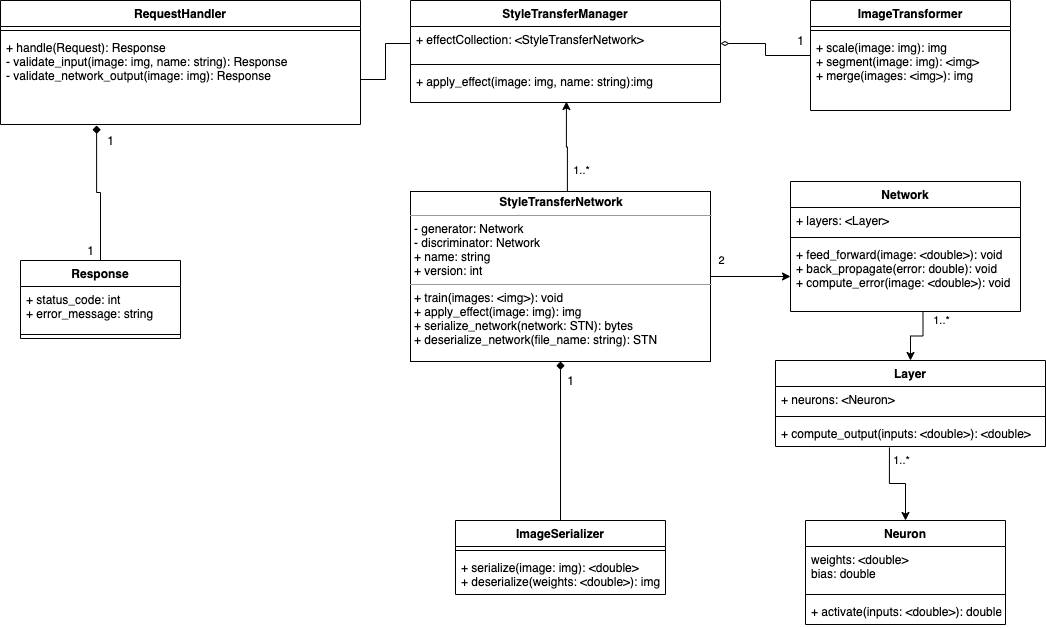

The diagram above was exported from draw.io. Its source (the exported page's mxGraphModel, read from the mxfile embedded in the PNG):
<mxGraphModel dx="2253" dy="1906" grid="1" gridSize="10" guides="1" tooltips="1" connect="1" arrows="1" fold="1" page="1" pageScale="1" pageWidth="827" pageHeight="1169" math="0" shadow="0">
  <root>
    <mxCell id="0" />
    <mxCell id="1" parent="0" />
    <mxCell id="L5VjRHVrvDbPydzj8LIn-1" value="Neuron" style="swimlane;fontStyle=1;align=center;verticalAlign=top;childLayout=stackLayout;horizontal=1;startSize=26;horizontalStack=0;resizeParent=1;resizeParentMax=0;resizeLast=0;collapsible=1;marginBottom=0;" vertex="1" parent="1">
      <mxGeometry x="45" y="460" width="200" height="104" as="geometry" />
    </mxCell>
    <mxCell id="L5VjRHVrvDbPydzj8LIn-2" value="weights: &lt;double&gt;&#10;bias: double&#10;" style="text;strokeColor=none;fillColor=none;align=left;verticalAlign=top;spacingLeft=4;spacingRight=4;overflow=hidden;rotatable=0;points=[[0,0.5],[1,0.5]];portConstraint=eastwest;" vertex="1" parent="L5VjRHVrvDbPydzj8LIn-1">
      <mxGeometry y="26" width="200" height="44" as="geometry" />
    </mxCell>
    <mxCell id="L5VjRHVrvDbPydzj8LIn-3" value="" style="line;strokeWidth=1;fillColor=none;align=left;verticalAlign=middle;spacingTop=-1;spacingLeft=3;spacingRight=3;rotatable=0;labelPosition=right;points=[];portConstraint=eastwest;" vertex="1" parent="L5VjRHVrvDbPydzj8LIn-1">
      <mxGeometry y="70" width="200" height="8" as="geometry" />
    </mxCell>
    <mxCell id="L5VjRHVrvDbPydzj8LIn-4" value="+ activate(inputs: &lt;double&gt;): double" style="text;strokeColor=none;fillColor=none;align=left;verticalAlign=top;spacingLeft=4;spacingRight=4;overflow=hidden;rotatable=0;points=[[0,0.5],[1,0.5]];portConstraint=eastwest;" vertex="1" parent="L5VjRHVrvDbPydzj8LIn-1">
      <mxGeometry y="78" width="200" height="26" as="geometry" />
    </mxCell>
    <mxCell id="L5VjRHVrvDbPydzj8LIn-13" value="Layer" style="swimlane;fontStyle=1;align=center;verticalAlign=top;childLayout=stackLayout;horizontal=1;startSize=26;horizontalStack=0;resizeParent=1;resizeParentMax=0;resizeLast=0;collapsible=1;marginBottom=0;" vertex="1" parent="1">
      <mxGeometry x="15" y="300" width="270" height="86" as="geometry" />
    </mxCell>
    <mxCell id="L5VjRHVrvDbPydzj8LIn-14" value="+ neurons: &lt;Neuron&gt;" style="text;strokeColor=none;fillColor=none;align=left;verticalAlign=top;spacingLeft=4;spacingRight=4;overflow=hidden;rotatable=0;points=[[0,0.5],[1,0.5]];portConstraint=eastwest;" vertex="1" parent="L5VjRHVrvDbPydzj8LIn-13">
      <mxGeometry y="26" width="270" height="26" as="geometry" />
    </mxCell>
    <mxCell id="L5VjRHVrvDbPydzj8LIn-15" value="" style="line;strokeWidth=1;fillColor=none;align=left;verticalAlign=middle;spacingTop=-1;spacingLeft=3;spacingRight=3;rotatable=0;labelPosition=right;points=[];portConstraint=eastwest;" vertex="1" parent="L5VjRHVrvDbPydzj8LIn-13">
      <mxGeometry y="52" width="270" height="8" as="geometry" />
    </mxCell>
    <mxCell id="L5VjRHVrvDbPydzj8LIn-16" value="+ compute_output(inputs: &lt;double&gt;): &lt;double&gt;" style="text;strokeColor=none;fillColor=none;align=left;verticalAlign=top;spacingLeft=4;spacingRight=4;overflow=hidden;rotatable=0;points=[[0,0.5],[1,0.5]];portConstraint=eastwest;" vertex="1" parent="L5VjRHVrvDbPydzj8LIn-13">
      <mxGeometry y="60" width="270" height="26" as="geometry" />
    </mxCell>
    <mxCell id="L5VjRHVrvDbPydzj8LIn-17" value="Network" style="swimlane;fontStyle=1;align=center;verticalAlign=top;childLayout=stackLayout;horizontal=1;startSize=26;horizontalStack=0;resizeParent=1;resizeParentMax=0;resizeLast=0;collapsible=1;marginBottom=0;" vertex="1" parent="1">
      <mxGeometry x="30" y="121" width="230" height="130" as="geometry" />
    </mxCell>
    <mxCell id="L5VjRHVrvDbPydzj8LIn-18" value="+ layers: &lt;Layer&gt;" style="text;strokeColor=none;fillColor=none;align=left;verticalAlign=top;spacingLeft=4;spacingRight=4;overflow=hidden;rotatable=0;points=[[0,0.5],[1,0.5]];portConstraint=eastwest;" vertex="1" parent="L5VjRHVrvDbPydzj8LIn-17">
      <mxGeometry y="26" width="230" height="26" as="geometry" />
    </mxCell>
    <mxCell id="L5VjRHVrvDbPydzj8LIn-19" value="" style="line;strokeWidth=1;fillColor=none;align=left;verticalAlign=middle;spacingTop=-1;spacingLeft=3;spacingRight=3;rotatable=0;labelPosition=right;points=[];portConstraint=eastwest;" vertex="1" parent="L5VjRHVrvDbPydzj8LIn-17">
      <mxGeometry y="52" width="230" height="8" as="geometry" />
    </mxCell>
    <mxCell id="L5VjRHVrvDbPydzj8LIn-20" value="+ feed_forward(image: &lt;double&gt;): void&#10;+ back_propagate(error: double): void&#10;+ compute_error(image: &lt;double&gt;): void" style="text;strokeColor=none;fillColor=none;align=left;verticalAlign=top;spacingLeft=4;spacingRight=4;overflow=hidden;rotatable=0;points=[[0,0.5],[1,0.5]];portConstraint=eastwest;" vertex="1" parent="L5VjRHVrvDbPydzj8LIn-17">
      <mxGeometry y="60" width="230" height="70" as="geometry" />
    </mxCell>
    <mxCell id="L5VjRHVrvDbPydzj8LIn-58" style="edgeStyle=orthogonalEdgeStyle;rounded=0;orthogonalLoop=1;jettySize=auto;html=1;exitX=1;exitY=0.5;exitDx=0;exitDy=0;" edge="1" parent="1" source="L5VjRHVrvDbPydzj8LIn-22" target="L5VjRHVrvDbPydzj8LIn-20">
      <mxGeometry relative="1" as="geometry" />
    </mxCell>
    <mxCell id="L5VjRHVrvDbPydzj8LIn-69" style="edgeStyle=orthogonalEdgeStyle;rounded=0;orthogonalLoop=1;jettySize=auto;html=1;exitX=0.523;exitY=0.005;exitDx=0;exitDy=0;entryX=0.503;entryY=0.971;entryDx=0;entryDy=0;entryPerimeter=0;exitPerimeter=0;" edge="1" parent="1" source="L5VjRHVrvDbPydzj8LIn-22" target="L5VjRHVrvDbPydzj8LIn-26">
      <mxGeometry relative="1" as="geometry">
        <mxPoint x="-210" y="60" as="targetPoint" />
      </mxGeometry>
    </mxCell>
    <mxCell id="L5VjRHVrvDbPydzj8LIn-22" value="&lt;p style=&quot;margin: 0px ; margin-top: 4px ; text-align: center&quot;&gt;&lt;b&gt;StyleTransferNetwork&lt;/b&gt;&lt;/p&gt;&lt;hr size=&quot;1&quot;&gt;&lt;p style=&quot;margin: 0px ; margin-left: 4px&quot;&gt;- generator: Network&lt;br&gt;- discriminator: Network&lt;/p&gt;&lt;p style=&quot;margin: 0px ; margin-left: 4px&quot;&gt;+ name: string&lt;/p&gt;&lt;p style=&quot;margin: 0px ; margin-left: 4px&quot;&gt;+ version: int&lt;/p&gt;&lt;hr size=&quot;1&quot;&gt;&lt;p style=&quot;margin: 0px ; margin-left: 4px&quot;&gt;+ train(images: &amp;lt;img&amp;gt;): void&lt;/p&gt;&lt;p style=&quot;margin: 0px ; margin-left: 4px&quot;&gt;+ apply_effect(image: img): img&lt;br&gt;&lt;/p&gt;&lt;p style=&quot;margin: 0px ; margin-left: 4px&quot;&gt;+ serialize_network(network: STN): bytes&lt;br style=&quot;padding: 0px ; margin: 0px&quot;&gt;+ deserialize_network(file_name: string): STN&lt;br style=&quot;padding: 0px ; margin: 0px&quot;&gt;&amp;nbsp;&lt;br&gt;&lt;/p&gt;" style="verticalAlign=top;align=left;overflow=fill;fontSize=12;fontFamily=Helvetica;html=1;" vertex="1" parent="1">
      <mxGeometry x="-350" y="131" width="300" height="170" as="geometry" />
    </mxCell>
    <mxCell id="L5VjRHVrvDbPydzj8LIn-23" value="StyleTransferManager" style="swimlane;fontStyle=1;align=center;verticalAlign=top;childLayout=stackLayout;horizontal=1;startSize=26;horizontalStack=0;resizeParent=1;resizeParentMax=0;resizeLast=0;collapsible=1;marginBottom=0;" vertex="1" parent="1">
      <mxGeometry x="-350" y="-60" width="310" height="102" as="geometry" />
    </mxCell>
    <mxCell id="L5VjRHVrvDbPydzj8LIn-24" value="+ effectCollection: &lt;StyleTransferNetwork&gt;" style="text;strokeColor=none;fillColor=none;align=left;verticalAlign=top;spacingLeft=4;spacingRight=4;overflow=hidden;rotatable=0;points=[[0,0.5],[1,0.5]];portConstraint=eastwest;" vertex="1" parent="L5VjRHVrvDbPydzj8LIn-23">
      <mxGeometry y="26" width="310" height="34" as="geometry" />
    </mxCell>
    <mxCell id="L5VjRHVrvDbPydzj8LIn-25" value="" style="line;strokeWidth=1;fillColor=none;align=left;verticalAlign=middle;spacingTop=-1;spacingLeft=3;spacingRight=3;rotatable=0;labelPosition=right;points=[];portConstraint=eastwest;" vertex="1" parent="L5VjRHVrvDbPydzj8LIn-23">
      <mxGeometry y="60" width="310" height="8" as="geometry" />
    </mxCell>
    <mxCell id="L5VjRHVrvDbPydzj8LIn-26" value="+ apply_effect(image: img, name: string):img" style="text;strokeColor=none;fillColor=none;align=left;verticalAlign=top;spacingLeft=4;spacingRight=4;overflow=hidden;rotatable=0;points=[[0,0.5],[1,0.5]];portConstraint=eastwest;" vertex="1" parent="L5VjRHVrvDbPydzj8LIn-23">
      <mxGeometry y="68" width="310" height="34" as="geometry" />
    </mxCell>
    <mxCell id="L5VjRHVrvDbPydzj8LIn-27" value="RequestHandler" style="swimlane;fontStyle=1;align=center;verticalAlign=top;childLayout=stackLayout;horizontal=1;startSize=26;horizontalStack=0;resizeParent=1;resizeParentMax=0;resizeLast=0;collapsible=1;marginBottom=0;" vertex="1" parent="1">
      <mxGeometry x="-760" y="-60" width="360" height="124" as="geometry" />
    </mxCell>
    <mxCell id="L5VjRHVrvDbPydzj8LIn-29" value="" style="line;strokeWidth=1;fillColor=none;align=left;verticalAlign=middle;spacingTop=-1;spacingLeft=3;spacingRight=3;rotatable=0;labelPosition=right;points=[];portConstraint=eastwest;" vertex="1" parent="L5VjRHVrvDbPydzj8LIn-27">
      <mxGeometry y="26" width="360" height="8" as="geometry" />
    </mxCell>
    <mxCell id="L5VjRHVrvDbPydzj8LIn-30" value="+ handle(Request): Response&#10;- validate_input(image: img, name: string): Response&#10;- validate_network_output(image: img): Response" style="text;strokeColor=none;fillColor=none;align=left;verticalAlign=top;spacingLeft=4;spacingRight=4;overflow=hidden;rotatable=0;points=[[0,0.5],[1,0.5]];portConstraint=eastwest;" vertex="1" parent="L5VjRHVrvDbPydzj8LIn-27">
      <mxGeometry y="34" width="360" height="90" as="geometry" />
    </mxCell>
    <mxCell id="L5VjRHVrvDbPydzj8LIn-73" style="edgeStyle=orthogonalEdgeStyle;rounded=0;orthogonalLoop=1;jettySize=auto;html=1;exitX=0.5;exitY=0;exitDx=0;exitDy=0;entryX=0.267;entryY=1.011;entryDx=0;entryDy=0;entryPerimeter=0;endArrow=diamond;endFill=1;" edge="1" parent="1" source="L5VjRHVrvDbPydzj8LIn-31" target="L5VjRHVrvDbPydzj8LIn-30">
      <mxGeometry relative="1" as="geometry" />
    </mxCell>
    <mxCell id="L5VjRHVrvDbPydzj8LIn-31" value="Response" style="swimlane;fontStyle=1;align=center;verticalAlign=top;childLayout=stackLayout;horizontal=1;startSize=26;horizontalStack=0;resizeParent=1;resizeParentMax=0;resizeLast=0;collapsible=1;marginBottom=0;" vertex="1" parent="1">
      <mxGeometry x="-740" y="200" width="160" height="78" as="geometry" />
    </mxCell>
    <mxCell id="L5VjRHVrvDbPydzj8LIn-32" value="+ status_code: int&#10;+ error_message: string" style="text;strokeColor=none;fillColor=none;align=left;verticalAlign=top;spacingLeft=4;spacingRight=4;overflow=hidden;rotatable=0;points=[[0,0.5],[1,0.5]];portConstraint=eastwest;" vertex="1" parent="L5VjRHVrvDbPydzj8LIn-31">
      <mxGeometry y="26" width="160" height="44" as="geometry" />
    </mxCell>
    <mxCell id="L5VjRHVrvDbPydzj8LIn-33" value="" style="line;strokeWidth=1;fillColor=none;align=left;verticalAlign=middle;spacingTop=-1;spacingLeft=3;spacingRight=3;rotatable=0;labelPosition=right;points=[];portConstraint=eastwest;" vertex="1" parent="L5VjRHVrvDbPydzj8LIn-31">
      <mxGeometry y="70" width="160" height="8" as="geometry" />
    </mxCell>
    <mxCell id="L5VjRHVrvDbPydzj8LIn-71" style="edgeStyle=orthogonalEdgeStyle;rounded=0;orthogonalLoop=1;jettySize=auto;html=1;endArrow=diamondThin;endFill=0;" edge="1" parent="1" source="L5VjRHVrvDbPydzj8LIn-47" target="L5VjRHVrvDbPydzj8LIn-24">
      <mxGeometry relative="1" as="geometry" />
    </mxCell>
    <mxCell id="L5VjRHVrvDbPydzj8LIn-47" value="ImageTransformer" style="swimlane;fontStyle=1;align=center;verticalAlign=top;childLayout=stackLayout;horizontal=1;startSize=26;horizontalStack=0;resizeParent=1;resizeParentMax=0;resizeLast=0;collapsible=1;marginBottom=0;" vertex="1" parent="1">
      <mxGeometry x="50" y="-60" width="200" height="110" as="geometry" />
    </mxCell>
    <mxCell id="L5VjRHVrvDbPydzj8LIn-49" value="" style="line;strokeWidth=1;fillColor=none;align=left;verticalAlign=middle;spacingTop=-1;spacingLeft=3;spacingRight=3;rotatable=0;labelPosition=right;points=[];portConstraint=eastwest;" vertex="1" parent="L5VjRHVrvDbPydzj8LIn-47">
      <mxGeometry y="26" width="200" height="8" as="geometry" />
    </mxCell>
    <mxCell id="L5VjRHVrvDbPydzj8LIn-50" value="+ scale(image: img): img&#10;+ segment(image: img): &lt;img&gt;&#10;+ merge(images: &lt;img&gt;): img" style="text;strokeColor=none;fillColor=none;align=left;verticalAlign=top;spacingLeft=4;spacingRight=4;overflow=hidden;rotatable=0;points=[[0,0.5],[1,0.5]];portConstraint=eastwest;" vertex="1" parent="L5VjRHVrvDbPydzj8LIn-47">
      <mxGeometry y="34" width="200" height="76" as="geometry" />
    </mxCell>
    <mxCell id="L5VjRHVrvDbPydzj8LIn-56" style="edgeStyle=orthogonalEdgeStyle;rounded=0;orthogonalLoop=1;jettySize=auto;html=1;exitX=0.422;exitY=1.038;exitDx=0;exitDy=0;exitPerimeter=0;entryX=0.5;entryY=0;entryDx=0;entryDy=0;" edge="1" parent="1" source="L5VjRHVrvDbPydzj8LIn-16" target="L5VjRHVrvDbPydzj8LIn-1">
      <mxGeometry relative="1" as="geometry" />
    </mxCell>
    <mxCell id="L5VjRHVrvDbPydzj8LIn-66" value="1..*" style="edgeLabel;html=1;align=center;verticalAlign=middle;resizable=0;points=[];" vertex="1" connectable="0" parent="L5VjRHVrvDbPydzj8LIn-56">
      <mxGeometry x="-0.8303" relative="1" as="geometry">
        <mxPoint x="11.07" y="5.010000000000002" as="offset" />
      </mxGeometry>
    </mxCell>
    <mxCell id="L5VjRHVrvDbPydzj8LIn-67" value="1..*" style="edgeLabel;html=1;align=center;verticalAlign=middle;resizable=0;points=[];" vertex="1" connectable="0" parent="L5VjRHVrvDbPydzj8LIn-56">
      <mxGeometry x="-0.8303" relative="1" as="geometry">
        <mxPoint x="51.06999999999999" y="-134.99" as="offset" />
      </mxGeometry>
    </mxCell>
    <mxCell id="L5VjRHVrvDbPydzj8LIn-70" value="2" style="edgeLabel;html=1;align=center;verticalAlign=middle;resizable=0;points=[];" vertex="1" connectable="0" parent="L5VjRHVrvDbPydzj8LIn-56">
      <mxGeometry x="-0.8303" relative="1" as="geometry">
        <mxPoint x="-168.93" y="-194.99" as="offset" />
      </mxGeometry>
    </mxCell>
    <mxCell id="L5VjRHVrvDbPydzj8LIn-80" value="1..*" style="edgeLabel;html=1;align=center;verticalAlign=middle;resizable=0;points=[];" vertex="1" connectable="0" parent="L5VjRHVrvDbPydzj8LIn-56">
      <mxGeometry x="-0.8303" relative="1" as="geometry">
        <mxPoint x="-308.93" y="-284.99" as="offset" />
      </mxGeometry>
    </mxCell>
    <mxCell id="L5VjRHVrvDbPydzj8LIn-64" style="edgeStyle=orthogonalEdgeStyle;rounded=0;orthogonalLoop=1;jettySize=auto;html=1;exitX=0.576;exitY=1;exitDx=0;exitDy=0;exitPerimeter=0;" edge="1" parent="1" source="L5VjRHVrvDbPydzj8LIn-20" target="L5VjRHVrvDbPydzj8LIn-13">
      <mxGeometry relative="1" as="geometry" />
    </mxCell>
    <mxCell id="L5VjRHVrvDbPydzj8LIn-72" value="1" style="text;html=1;align=center;verticalAlign=middle;resizable=0;points=[];autosize=1;" vertex="1" parent="1">
      <mxGeometry x="30" y="-30" width="20" height="20" as="geometry" />
    </mxCell>
    <mxCell id="L5VjRHVrvDbPydzj8LIn-75" style="edgeStyle=orthogonalEdgeStyle;rounded=0;orthogonalLoop=1;jettySize=auto;html=1;exitX=1;exitY=0.5;exitDx=0;exitDy=0;endArrow=none;endFill=0;" edge="1" parent="1" source="L5VjRHVrvDbPydzj8LIn-30" target="L5VjRHVrvDbPydzj8LIn-24">
      <mxGeometry relative="1" as="geometry" />
    </mxCell>
    <mxCell id="L5VjRHVrvDbPydzj8LIn-76" value="1" style="text;html=1;align=center;verticalAlign=middle;resizable=0;points=[];autosize=1;" vertex="1" parent="1">
      <mxGeometry x="-680" y="180" width="20" height="20" as="geometry" />
    </mxCell>
    <mxCell id="L5VjRHVrvDbPydzj8LIn-77" value="1" style="text;html=1;align=center;verticalAlign=middle;resizable=0;points=[];autosize=1;" vertex="1" parent="1">
      <mxGeometry x="-660" y="70" width="20" height="20" as="geometry" />
    </mxCell>
    <mxCell id="L5VjRHVrvDbPydzj8LIn-86" style="edgeStyle=orthogonalEdgeStyle;rounded=0;orthogonalLoop=1;jettySize=auto;html=1;exitX=0.5;exitY=0;exitDx=0;exitDy=0;endArrow=diamond;endFill=1;" edge="1" parent="1" source="L5VjRHVrvDbPydzj8LIn-82" target="L5VjRHVrvDbPydzj8LIn-22">
      <mxGeometry relative="1" as="geometry" />
    </mxCell>
    <mxCell id="L5VjRHVrvDbPydzj8LIn-82" value="ImageSerializer" style="swimlane;fontStyle=1;align=center;verticalAlign=top;childLayout=stackLayout;horizontal=1;startSize=26;horizontalStack=0;resizeParent=1;resizeParentMax=0;resizeLast=0;collapsible=1;marginBottom=0;" vertex="1" parent="1">
      <mxGeometry x="-305" y="460" width="210" height="74" as="geometry" />
    </mxCell>
    <mxCell id="L5VjRHVrvDbPydzj8LIn-84" value="" style="line;strokeWidth=1;fillColor=none;align=left;verticalAlign=middle;spacingTop=-1;spacingLeft=3;spacingRight=3;rotatable=0;labelPosition=right;points=[];portConstraint=eastwest;" vertex="1" parent="L5VjRHVrvDbPydzj8LIn-82">
      <mxGeometry y="26" width="210" height="8" as="geometry" />
    </mxCell>
    <mxCell id="L5VjRHVrvDbPydzj8LIn-85" value="+ serialize(image: img): &lt;double&gt;&#10;+ deserialize(weights: &lt;double&gt;): img" style="text;strokeColor=none;fillColor=none;align=left;verticalAlign=top;spacingLeft=4;spacingRight=4;overflow=hidden;rotatable=0;points=[[0,0.5],[1,0.5]];portConstraint=eastwest;" vertex="1" parent="L5VjRHVrvDbPydzj8LIn-82">
      <mxGeometry y="34" width="210" height="40" as="geometry" />
    </mxCell>
    <mxCell id="L5VjRHVrvDbPydzj8LIn-87" value="1" style="text;html=1;align=center;verticalAlign=middle;resizable=0;points=[];autosize=1;" vertex="1" parent="1">
      <mxGeometry x="-200" y="310" width="20" height="20" as="geometry" />
    </mxCell>
  </root>
</mxGraphModel>